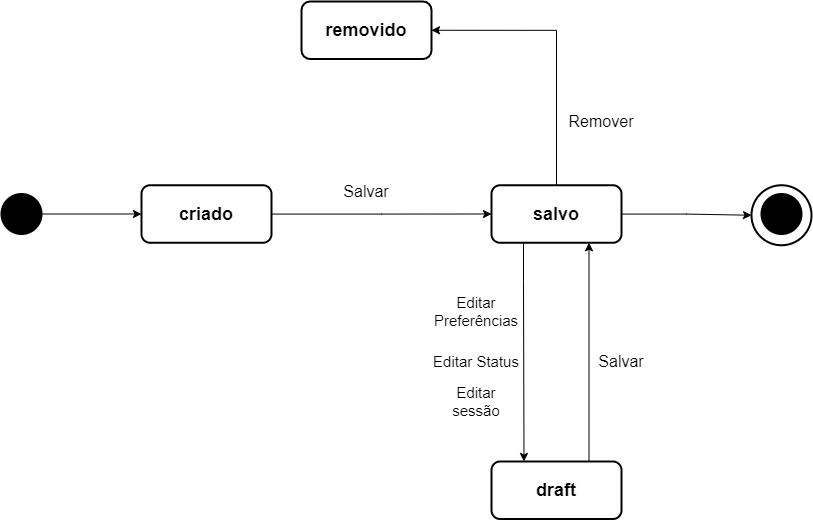

The diagram above was exported from draw.io. Its source (the exported page's mxGraphModel, read from the mxfile embedded in the PNG):
<mxGraphModel dx="1250" dy="1129" grid="1" gridSize="10" guides="1" tooltips="1" connect="1" arrows="1" fold="1" page="1" pageScale="1" pageWidth="827" pageHeight="1169" math="0" shadow="0">
  <root>
    <mxCell id="0" />
    <mxCell id="1" parent="0" />
    <mxCell id="FRQIBabinz_x-jZgfb7u-97" style="edgeStyle=orthogonalEdgeStyle;rounded=0;orthogonalLoop=1;jettySize=auto;html=1;entryX=0;entryY=0.5;entryDx=0;entryDy=0;" edge="1" parent="1" source="FRQIBabinz_x-jZgfb7u-34" target="FRQIBabinz_x-jZgfb7u-48">
      <mxGeometry relative="1" as="geometry" />
    </mxCell>
    <mxCell id="FRQIBabinz_x-jZgfb7u-34" value="&lt;font style=&quot;font-size: 18px&quot;&gt;&lt;b&gt;criado&lt;/b&gt;&lt;/font&gt;" style="rounded=1;whiteSpace=wrap;html=1;strokeWidth=2;fillColor=none;gradientColor=none;" vertex="1" parent="1">
      <mxGeometry x="200" y="233.75" width="130" height="57.5" as="geometry" />
    </mxCell>
    <mxCell id="FRQIBabinz_x-jZgfb7u-35" value="" style="ellipse;whiteSpace=wrap;html=1;aspect=fixed;strokeWidth=2;gradientColor=none;fillColor=#000000;" vertex="1" parent="1">
      <mxGeometry x="60" y="242.5" width="40" height="40" as="geometry" />
    </mxCell>
    <mxCell id="FRQIBabinz_x-jZgfb7u-36" value="" style="endArrow=classic;html=1;entryX=0;entryY=0.5;entryDx=0;entryDy=0;exitX=1;exitY=0.5;exitDx=0;exitDy=0;" edge="1" parent="1" source="FRQIBabinz_x-jZgfb7u-35" target="FRQIBabinz_x-jZgfb7u-34">
      <mxGeometry width="50" height="50" relative="1" as="geometry">
        <mxPoint x="110" y="290" as="sourcePoint" />
        <mxPoint x="160" y="240" as="targetPoint" />
      </mxGeometry>
    </mxCell>
    <mxCell id="FRQIBabinz_x-jZgfb7u-74" style="edgeStyle=orthogonalEdgeStyle;rounded=0;orthogonalLoop=1;jettySize=auto;html=1;entryX=1;entryY=0.5;entryDx=0;entryDy=0;" edge="1" parent="1" source="FRQIBabinz_x-jZgfb7u-48" target="FRQIBabinz_x-jZgfb7u-54">
      <mxGeometry relative="1" as="geometry">
        <Array as="points">
          <mxPoint x="615" y="79" />
        </Array>
      </mxGeometry>
    </mxCell>
    <mxCell id="FRQIBabinz_x-jZgfb7u-79" style="edgeStyle=orthogonalEdgeStyle;rounded=0;orthogonalLoop=1;jettySize=auto;html=1;entryX=0.25;entryY=0;entryDx=0;entryDy=0;" edge="1" parent="1" source="FRQIBabinz_x-jZgfb7u-48" target="FRQIBabinz_x-jZgfb7u-69">
      <mxGeometry relative="1" as="geometry">
        <Array as="points">
          <mxPoint x="582" y="330" />
          <mxPoint x="582" y="330" />
        </Array>
      </mxGeometry>
    </mxCell>
    <mxCell id="FRQIBabinz_x-jZgfb7u-102" style="edgeStyle=orthogonalEdgeStyle;rounded=0;orthogonalLoop=1;jettySize=auto;html=1;entryX=0;entryY=0.5;entryDx=0;entryDy=0;" edge="1" parent="1" source="FRQIBabinz_x-jZgfb7u-48" target="FRQIBabinz_x-jZgfb7u-101">
      <mxGeometry relative="1" as="geometry" />
    </mxCell>
    <mxCell id="FRQIBabinz_x-jZgfb7u-48" value="&lt;font style=&quot;font-size: 18px&quot;&gt;&lt;b&gt;salvo&lt;/b&gt;&lt;/font&gt;" style="rounded=1;whiteSpace=wrap;html=1;strokeWidth=2;fillColor=none;gradientColor=none;" vertex="1" parent="1">
      <mxGeometry x="550" y="233.75" width="130" height="57.5" as="geometry" />
    </mxCell>
    <mxCell id="FRQIBabinz_x-jZgfb7u-54" value="&lt;font style=&quot;font-size: 18px&quot;&gt;&lt;b&gt;removido&lt;/b&gt;&lt;/font&gt;" style="rounded=1;whiteSpace=wrap;html=1;strokeWidth=2;fillColor=none;gradientColor=none;" vertex="1" parent="1">
      <mxGeometry x="360" y="50" width="130" height="57.5" as="geometry" />
    </mxCell>
    <mxCell id="FRQIBabinz_x-jZgfb7u-80" style="edgeStyle=orthogonalEdgeStyle;rounded=0;orthogonalLoop=1;jettySize=auto;html=1;entryX=0.75;entryY=1;entryDx=0;entryDy=0;startArrow=none;exitX=0.75;exitY=0;exitDx=0;exitDy=0;" edge="1" parent="1" source="FRQIBabinz_x-jZgfb7u-69" target="FRQIBabinz_x-jZgfb7u-48">
      <mxGeometry relative="1" as="geometry">
        <mxPoint x="647" y="500" as="sourcePoint" />
        <Array as="points" />
      </mxGeometry>
    </mxCell>
    <mxCell id="FRQIBabinz_x-jZgfb7u-69" value="&lt;font style=&quot;font-size: 18px&quot;&gt;&lt;b&gt;draft&lt;/b&gt;&lt;/font&gt;" style="rounded=1;whiteSpace=wrap;html=1;strokeWidth=2;fillColor=none;gradientColor=none;" vertex="1" parent="1">
      <mxGeometry x="550" y="510" width="130" height="57.5" as="geometry" />
    </mxCell>
    <mxCell id="FRQIBabinz_x-jZgfb7u-87" value="&lt;font style=&quot;font-size: 15px&quot;&gt;Editar Status&lt;/font&gt;" style="text;html=1;strokeColor=none;fillColor=none;align=center;verticalAlign=middle;whiteSpace=wrap;rounded=0;" vertex="1" parent="1">
      <mxGeometry x="490" y="400" width="90" height="20" as="geometry" />
    </mxCell>
    <mxCell id="FRQIBabinz_x-jZgfb7u-89" value="&lt;font style=&quot;font-size: 15px&quot;&gt;Editar Preferências&lt;/font&gt;" style="text;html=1;strokeColor=none;fillColor=none;align=center;verticalAlign=middle;whiteSpace=wrap;rounded=0;" vertex="1" parent="1">
      <mxGeometry x="490" y="350" width="90" height="20" as="geometry" />
    </mxCell>
    <mxCell id="FRQIBabinz_x-jZgfb7u-90" value="&lt;font style=&quot;font-size: 15px&quot;&gt;Editar sessão&lt;/font&gt;" style="text;html=1;strokeColor=none;fillColor=none;align=center;verticalAlign=middle;whiteSpace=wrap;rounded=0;" vertex="1" parent="1">
      <mxGeometry x="490" y="440" width="90" height="20" as="geometry" />
    </mxCell>
    <mxCell id="FRQIBabinz_x-jZgfb7u-95" value="&lt;font style=&quot;font-size: 16px&quot;&gt;Salvar&lt;/font&gt;" style="text;html=1;strokeColor=none;fillColor=none;align=center;verticalAlign=middle;whiteSpace=wrap;rounded=0;" vertex="1" parent="1">
      <mxGeometry x="660" y="400" width="40" height="20" as="geometry" />
    </mxCell>
    <mxCell id="FRQIBabinz_x-jZgfb7u-96" value="&lt;font style=&quot;font-size: 16px&quot;&gt;Salvar&lt;/font&gt;" style="text;html=1;strokeColor=none;fillColor=none;align=center;verticalAlign=middle;whiteSpace=wrap;rounded=0;" vertex="1" parent="1">
      <mxGeometry x="405" y="230" width="40" height="20" as="geometry" />
    </mxCell>
    <mxCell id="FRQIBabinz_x-jZgfb7u-99" value="&lt;font style=&quot;font-size: 16px&quot;&gt;Remover&lt;/font&gt;" style="text;html=1;strokeColor=none;fillColor=none;align=center;verticalAlign=middle;whiteSpace=wrap;rounded=0;" vertex="1" parent="1">
      <mxGeometry x="640" y="160" width="40" height="20" as="geometry" />
    </mxCell>
    <mxCell id="FRQIBabinz_x-jZgfb7u-100" value="'" style="ellipse;whiteSpace=wrap;html=1;aspect=fixed;strokeWidth=2;gradientColor=none;fillColor=#000000;" vertex="1" parent="1">
      <mxGeometry x="820" y="242.5" width="40" height="40" as="geometry" />
    </mxCell>
    <mxCell id="FRQIBabinz_x-jZgfb7u-101" value="" style="ellipse;whiteSpace=wrap;html=1;aspect=fixed;strokeWidth=2;fillColor=none;gradientColor=none;" vertex="1" parent="1">
      <mxGeometry x="810" y="233.75" width="60" height="60" as="geometry" />
    </mxCell>
  </root>
</mxGraphModel>